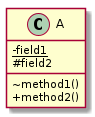

The diagram above was rendered by PlantUML. Its source (embedded in the PNG):
@startuml
skinparam classAttributeIconSize 0
class A {
 {static}-field1
 #field2
 
 ~method1()
 +method2()
}

@enduml